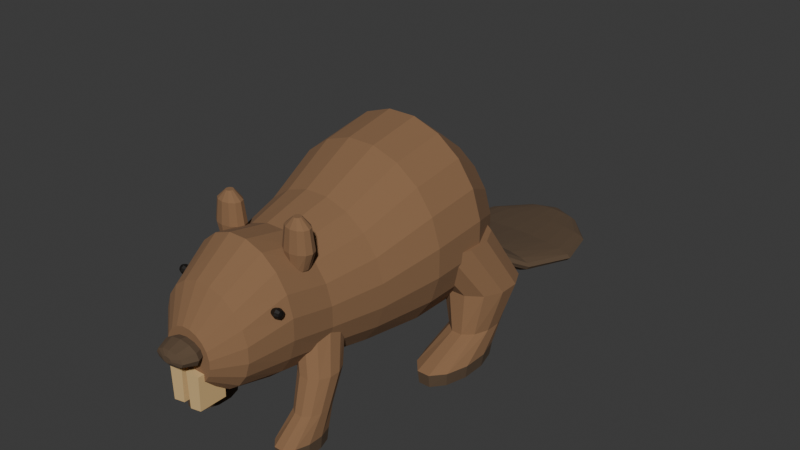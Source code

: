 # Source: source.blend  (saved by Blender 4.3.34; exported with 4.5.12 LTS)
import bpy
from mathutils import Matrix  # noqa: F401  (used for matrix-valued properties, if any)

bpy.ops.wm.read_factory_settings(use_empty=True)
scene = bpy.context.scene
scene.name = 'Scene'

# ---- collections
col_collection = bpy.data.collections.new('Collection'); scene.collection.children.link(col_collection)

# ---- materials (node trees are filled in below, after node groups)
mat_beaverbrownfurmass = bpy.data.materials.new('BeaverBrownFurMass')
mat_beaverbrownfurmass.diffuse_color = (0.25, 0.135, 0.065, 1.0)
mat_beaverdarktailnosefeet = bpy.data.materials.new('BeaverDarkTailNoseFeet')
mat_beaverdarktailnosefeet.diffuse_color = (0.105, 0.066, 0.037, 1.0)
mat_beaverwarmincisors = bpy.data.materials.new('BeaverWarmIncisors')
mat_beaverwarmincisors.diffuse_color = (0.72, 0.49, 0.22, 1.0)
mat_beaversmalleyes = bpy.data.materials.new('BeaverSmallEyes')
mat_beaversmalleyes.diffuse_color = (0.009, 0.007, 0.005, 1.0)

# ---- material node trees
mat_beaverbrownfurmass.use_nodes = True; mat_beaverbrownfurmass.node_tree.nodes.clear()
_N = mat_beaverbrownfurmass.node_tree.nodes; _L = mat_beaverbrownfurmass.node_tree.links
n0 = _N.new('ShaderNodeBsdfPrincipled'); n0.name = 'Principled BSDF'; n0.location = (10, 300)
n0.inputs[0].default_value = (0.25, 0.135, 0.065, 1.0)
n0.inputs[2].default_value = 0.98
n1 = _N.new('ShaderNodeOutputMaterial'); n1.name = 'Material Output'; n1.location = (300, 300)
_L.new(n0.outputs[0], n1.inputs[0])
n1.is_active_output = True
mat_beaverdarktailnosefeet.use_nodes = True; mat_beaverdarktailnosefeet.node_tree.nodes.clear()
_N = mat_beaverdarktailnosefeet.node_tree.nodes; _L = mat_beaverdarktailnosefeet.node_tree.links
n0 = _N.new('ShaderNodeBsdfPrincipled'); n0.name = 'Principled BSDF'; n0.location = (10, 300)
n0.inputs[0].default_value = (0.105, 0.066, 0.037, 1.0)
n0.inputs[2].default_value = 0.96
n1 = _N.new('ShaderNodeOutputMaterial'); n1.name = 'Material Output'; n1.location = (300, 300)
_L.new(n0.outputs[0], n1.inputs[0])
n1.is_active_output = True
mat_beaverwarmincisors.use_nodes = True; mat_beaverwarmincisors.node_tree.nodes.clear()
_N = mat_beaverwarmincisors.node_tree.nodes; _L = mat_beaverwarmincisors.node_tree.links
n0 = _N.new('ShaderNodeBsdfPrincipled'); n0.name = 'Principled BSDF'; n0.location = (10, 300)
n0.inputs[0].default_value = (0.72, 0.49, 0.22, 1.0)
n0.inputs[2].default_value = 0.89
n1 = _N.new('ShaderNodeOutputMaterial'); n1.name = 'Material Output'; n1.location = (300, 300)
_L.new(n0.outputs[0], n1.inputs[0])
n1.is_active_output = True
mat_beaversmalleyes.use_nodes = True; mat_beaversmalleyes.node_tree.nodes.clear()
_N = mat_beaversmalleyes.node_tree.nodes; _L = mat_beaversmalleyes.node_tree.links
n0 = _N.new('ShaderNodeBsdfPrincipled'); n0.name = 'Principled BSDF'; n0.location = (10, 300)
n0.inputs[0].default_value = (0.009, 0.007, 0.005, 1.0)
n1 = _N.new('ShaderNodeOutputMaterial'); n1.name = 'Material Output'; n1.location = (300, 300)
_L.new(n0.outputs[0], n1.inputs[0])
n1.is_active_output = True

# ---- world
world_world = bpy.data.worlds.new('World'); scene.world = world_world
world_world.use_nodes = True; world_world.node_tree.nodes.clear()
_N = world_world.node_tree.nodes; _L = world_world.node_tree.links
n0 = _N.new('ShaderNodeOutputWorld'); n0.name = 'World Output'; n0.location = (300, 300)
n1 = _N.new('ShaderNodeBackground'); n1.name = 'Background'; n1.location = (10, 300)
n1.inputs[0].default_value = (0.05088, 0.05088, 0.05088, 1.0)
_L.new(n1.outputs[0], n0.inputs[0])
n0.is_active_output = True
world_world.color = (0.05088, 0.05088, 0.05088)
world_world.sun_shadow_jitter_overblur = 0.0

# ---- meshes
me_wholebluntcheekheadthickneckandhighhaunch = bpy.data.meshes.new('WholeBluntCheekHeadThickNeckAndHighHaunch')
me_wholebluntcheekheadthickneckandhighhaunch.from_pydata([(0.12, -1.268, 0.509), (0.1083, -1.268, 0.5452), (0.08591, -1.268, 0.5759), (0.05516, -1.268, 0.5983), (0.01901, -1.268, 0.61), (-0.01901, -1.268, 0.61), (-0.05516, -1.268, 0.5983), (-0.08591, -1.268, 0.5759), (-0.1083, -1.268, 0.5452), (-0.12, -1.268, 0.509), (-0.12, -1.268, 0.471), (-0.1083, -1.268, 0.4348), (-0.08591, -1.268, 0.4041), (-0.05516, -1.268, 0.3817), (-0.01901, -1.268, 0.37), (0.01901, -1.268, 0.37), (0.05516, -1.268, 0.3817), (0.08591, -1.268, 0.4041), (0.1083, -1.268, 0.4348), (0.12, -1.268, 0.471), (0.23, -1.168, 0.5664), (0.2075, -1.168, 0.6357), (0.1647, -1.168, 0.6947), (0.1057, -1.168, 0.7375), (0.03643, -1.168, 0.76), (-0.03643, -1.168, 0.76), (-0.1057, -1.168, 0.7375), (-0.1647, -1.168, 0.6947), (-0.2075, -1.168, 0.6357), (-0.23, -1.168, 0.5664), (-0.23, -1.168, 0.4936), (-0.2075, -1.168, 0.4243), (-0.1647, -1.168, 0.3653), (-0.1057, -1.168, 0.3225), (-0.03643, -1.168, 0.3), (0.03643, -1.168, 0.3), (0.1057, -1.168, 0.3225), (0.1647, -1.168, 0.3653), (0.2075, -1.168, 0.4243), (0.23, -1.168, 0.4936), (0.285, -0.9775, 0.6249), (0.2571, -0.9775, 0.7198), (0.204, -0.9775, 0.8005), (0.131, -0.9775, 0.8592), (0.04514, -0.9775, 0.89), (-0.04514, -0.9775, 0.89), (-0.131, -0.9775, 0.8592), (-0.204, -0.9775, 0.8005), (-0.2571, -0.9775, 0.7198), (-0.285, -0.9775, 0.6249), (-0.285, -0.9775, 0.5251), (-0.2571, -0.9775, 0.4302), (-0.204, -0.9775, 0.3495), (-0.131, -0.9775, 0.2908), (-0.04514, -0.9775, 0.26), (0.04514, -0.9775, 0.26), (0.131, -0.9775, 0.2908), (0.204, -0.9775, 0.3495), (0.2571, -0.9775, 0.4302), (0.285, -0.9775, 0.5251), (0.3, -0.7775, 0.5933), (0.2706, -0.7775, 0.6852), (0.2148, -0.7775, 0.7634), (0.1379, -0.7775, 0.8201), (0.04752, -0.7775, 0.85), (-0.04752, -0.7775, 0.85), (-0.1379, -0.7775, 0.8201), (-0.2148, -0.7775, 0.7634), (-0.2706, -0.7775, 0.6852), (-0.3, -0.7775, 0.5933), (-0.3, -0.7775, 0.4967), (-0.2706, -0.7775, 0.4048), (-0.2148, -0.7775, 0.3266), (-0.1379, -0.7775, 0.2699), (-0.04752, -0.7775, 0.24), (0.04752, -0.7775, 0.24), (0.1379, -0.7775, 0.2699), (0.2148, -0.7775, 0.3266), (0.2706, -0.7775, 0.4048), (0.3, -0.7775, 0.4967), (0.36, -0.5375, 0.6112), (0.3248, -0.5375, 0.7182), (0.2577, -0.5375, 0.8092), (0.1655, -0.5375, 0.8753), (0.05702, -0.5375, 0.91), (-0.05702, -0.5375, 0.91), (-0.1655, -0.5375, 0.8753), (-0.2577, -0.5375, 0.8092), (-0.3248, -0.5375, 0.7182), (-0.36, -0.5375, 0.6112), (-0.36, -0.5375, 0.4988), (-0.3248, -0.5375, 0.3918), (-0.2577, -0.5375, 0.3008), (-0.1655, -0.5375, 0.2347), (-0.05702, -0.5375, 0.2), (0.05702, -0.5375, 0.2), (0.1655, -0.5375, 0.2347), (0.2577, -0.5375, 0.3008), (0.3248, -0.5375, 0.3918), (0.36, -0.5375, 0.4988), (0.43, -0.2575, 0.6797), (0.3879, -0.2575, 0.8122), (0.3078, -0.2575, 0.925), (0.1976, -0.2575, 1.007), (0.06811, -0.2575, 1.05), (-0.06811, -0.2575, 1.05), (-0.1976, -0.2575, 1.007), (-0.3078, -0.2575, 0.925), (-0.3879, -0.2575, 0.8122), (-0.43, -0.2575, 0.6797), (-0.43, -0.2575, 0.5403), (-0.3879, -0.2575, 0.4078), (-0.3078, -0.2575, 0.295), (-0.1976, -0.2575, 0.2131), (-0.06811, -0.2575, 0.17), (0.06811, -0.2575, 0.17), (0.1976, -0.2575, 0.2131), (0.3078, -0.2575, 0.295), (0.3879, -0.2575, 0.4078), (0.43, -0.2575, 0.5403), (0.44, 0.0125, 0.7086), (0.3969, 0.0125, 0.8487), (0.315, 0.0125, 0.9679), (0.2022, 0.0125, 1.054), (0.06969, 0.0125, 1.1), (-0.06969, 0.0125, 1.1), (-0.2022, 0.0125, 1.054), (-0.315, 0.0125, 0.9679), (-0.3969, 0.0125, 0.8487), (-0.44, 0.0125, 0.7086), (-0.44, 0.0125, 0.5614), (-0.3969, 0.0125, 0.4213), (-0.315, 0.0125, 0.3021), (-0.2022, 0.0125, 0.2155), (-0.06969, 0.0125, 0.17), (0.06969, 0.0125, 0.17), (0.2022, 0.0125, 0.2155), (0.315, 0.0125, 0.3021), (0.3969, 0.0125, 0.4213), (0.44, 0.0125, 0.5614), (0.34, 0.2325, 0.6286), (0.3067, 0.2325, 0.7401), (0.2434, 0.2325, 0.8349), (0.1563, 0.2325, 0.9038), (0.05385, 0.2325, 0.94), (-0.05385, 0.2325, 0.94), (-0.1563, 0.2325, 0.9038), (-0.2434, 0.2325, 0.8349), (-0.3067, 0.2325, 0.7401), (-0.34, 0.2325, 0.6286), (-0.34, 0.2325, 0.5114), (-0.3067, 0.2325, 0.3999), (-0.2434, 0.2325, 0.3051), (-0.1563, 0.2325, 0.2362), (-0.05385, 0.2325, 0.2), (0.05385, 0.2325, 0.2), (0.1563, 0.2325, 0.2362), (0.2434, 0.2325, 0.3051), (0.3067, 0.2325, 0.3999), (0.34, 0.2325, 0.5114), (0.19, 0.3725, 0.5017), (0.1714, 0.3725, 0.5619), (0.136, 0.3725, 0.6132), (0.08733, 0.3725, 0.6504), (0.03009, 0.3725, 0.67), (-0.03009, 0.3725, 0.67), (-0.08733, 0.3725, 0.6504), (-0.136, 0.3725, 0.6132), (-0.1714, 0.3725, 0.5619), (-0.19, 0.3725, 0.5017), (-0.19, 0.3725, 0.4383), (-0.1714, 0.3725, 0.3781), (-0.136, 0.3725, 0.3268), (-0.08733, 0.3725, 0.2896), (-0.03009, 0.3725, 0.27), (0.03009, 0.3725, 0.27), (0.08733, 0.3725, 0.2896), (0.136, 0.3725, 0.3268), (0.1714, 0.3725, 0.3781), (0.19, 0.3725, 0.4383), (0.06, 0.4225, 0.4511), (0.05413, 0.4225, 0.4722), (0.04296, 0.4225, 0.4901), (0.02758, 0.4225, 0.5031), (0.009503, 0.4225, 0.51), (-0.009503, 0.4225, 0.51), (-0.02758, 0.4225, 0.5031), (-0.04296, 0.4225, 0.4901), (-0.05413, 0.4225, 0.4722), (-0.06, 0.4225, 0.4511), (-0.06, 0.4225, 0.4289), (-0.05413, 0.4225, 0.4078), (-0.04296, 0.4225, 0.3899), (-0.02758, 0.4225, 0.3769), (-0.009503, 0.4225, 0.37), (0.009503, 0.4225, 0.37), (0.02758, 0.4225, 0.3769), (0.04296, 0.4225, 0.3899), (0.05413, 0.4225, 0.4078), (0.06, 0.4225, 0.4289)], [], [(0, 1, 2, 3, 4, 5, 6, 7, 8, 9, 10, 11, 12, 13, 14, 15, 16, 17, 18, 19), (199, 198, 197, 196, 195, 194, 193, 192, 191, 190, 189, 188, 187, 186, 185, 184, 183, 182, 181, 180), (20, 21, 1, 0), (21, 22, 2, 1), (22, 23, 3, 2), (23, 24, 4, 3), (24, 25, 5, 4), (25, 26, 6, 5), (26, 27, 7, 6), (27, 28, 8, 7), (28, 29, 9, 8), (29, 30, 10, 9), (30, 31, 11, 10), (31, 32, 12, 11), (32, 33, 13, 12), (33, 34, 14, 13), (34, 35, 15, 14), (35, 36, 16, 15), (36, 37, 17, 16), (37, 38, 18, 17), (38, 39, 19, 18), (39, 20, 0, 19), (40, 41, 21, 20), (41, 42, 22, 21), (42, 43, 23, 22), (43, 44, 24, 23), (44, 45, 25, 24), (45, 46, 26, 25), (46, 47, 27, 26), (47, 48, 28, 27), (48, 49, 29, 28), (49, 50, 30, 29), (50, 51, 31, 30), (51, 52, 32, 31), (52, 53, 33, 32), (53, 54, 34, 33), (54, 55, 35, 34), (55, 56, 36, 35), (56, 57, 37, 36), (57, 58, 38, 37), (58, 59, 39, 38), (59, 40, 20, 39), (60, 61, 41, 40), (61, 62, 42, 41), (62, 63, 43, 42), (63, 64, 44, 43), (64, 65, 45, 44), (65, 66, 46, 45), (66, 67, 47, 46), (67, 68, 48, 47), (68, 69, 49, 48), (69, 70, 50, 49), (70, 71, 51, 50), (71, 72, 52, 51), (72, 73, 53, 52), (73, 74, 54, 53), (74, 75, 55, 54), (75, 76, 56, 55), (76, 77, 57, 56), (77, 78, 58, 57), (78, 79, 59, 58), (79, 60, 40, 59), (80, 81, 61, 60), (81, 82, 62, 61), (82, 83, 63, 62), (83, 84, 64, 63), (84, 85, 65, 64), (85, 86, 66, 65), (86, 87, 67, 66), (87, 88, 68, 67), (88, 89, 69, 68), (89, 90, 70, 69), (90, 91, 71, 70), (91, 92, 72, 71), (92, 93, 73, 72), (93, 94, 74, 73), (94, 95, 75, 74), (95, 96, 76, 75), (96, 97, 77, 76), (97, 98, 78, 77), (98, 99, 79, 78), (99, 80, 60, 79), (100, 101, 81, 80), (101, 102, 82, 81), (102, 103, 83, 82), (103, 104, 84, 83), (104, 105, 85, 84), (105, 106, 86, 85), (106, 107, 87, 86), (107, 108, 88, 87), (108, 109, 89, 88), (109, 110, 90, 89), (110, 111, 91, 90), (111, 112, 92, 91), (112, 113, 93, 92), (113, 114, 94, 93), (114, 115, 95, 94), (115, 116, 96, 95), (116, 117, 97, 96), (117, 118, 98, 97), (118, 119, 99, 98), (119, 100, 80, 99), (120, 121, 101, 100), (121, 122, 102, 101), (122, 123, 103, 102), (123, 124, 104, 103), (124, 125, 105, 104), (125, 126, 106, 105), (126, 127, 107, 106), (127, 128, 108, 107), (128, 129, 109, 108), (129, 130, 110, 109), (130, 131, 111, 110), (131, 132, 112, 111), (132, 133, 113, 112), (133, 134, 114, 113), (134, 135, 115, 114), (135, 136, 116, 115), (136, 137, 117, 116), (137, 138, 118, 117), (138, 139, 119, 118), (139, 120, 100, 119), (140, 141, 121, 120), (141, 142, 122, 121), (142, 143, 123, 122), (143, 144, 124, 123), (144, 145, 125, 124), (145, 146, 126, 125), (146, 147, 127, 126), (147, 148, 128, 127), (148, 149, 129, 128), (149, 150, 130, 129), (150, 151, 131, 130), (151, 152, 132, 131), (152, 153, 133, 132), (153, 154, 134, 133), (154, 155, 135, 134), (155, 156, 136, 135), (156, 157, 137, 136), (157, 158, 138, 137), (158, 159, 139, 138), (159, 140, 120, 139), (160, 161, 141, 140), (161, 162, 142, 141), (162, 163, 143, 142), (163, 164, 144, 143), (164, 165, 145, 144), (165, 166, 146, 145), (166, 167, 147, 146), (167, 168, 148, 147), (168, 169, 149, 148), (169, 170, 150, 149), (170, 171, 151, 150), (171, 172, 152, 151), (172, 173, 153, 152), (173, 174, 154, 153), (174, 175, 155, 154), (175, 176, 156, 155), (176, 177, 157, 156), (177, 178, 158, 157), (178, 179, 159, 158), (179, 160, 140, 159), (180, 181, 161, 160), (181, 182, 162, 161), (182, 183, 163, 162), (183, 184, 164, 163), (184, 185, 165, 164), (185, 186, 166, 165), (186, 187, 167, 166), (187, 188, 168, 167), (188, 189, 169, 168), (189, 190, 170, 169), (190, 191, 171, 170), (191, 192, 172, 171), (192, 193, 173, 172), (193, 194, 174, 173), (194, 195, 175, 174), (195, 196, 176, 175), (196, 197, 177, 176), (197, 198, 178, 177), (198, 199, 179, 178), (199, 180, 160, 179)])
me_wholebluntcheekheadthickneckandhighhaunch.materials.append(mat_beaverbrownfurmass)
me_wholebluntcheekheadthickneckandhighhaunch.materials.append(mat_beaverdarktailnosefeet)
me_wholebluntcheekheadthickneckandhighhaunch.materials.append(mat_beaverwarmincisors)
me_wholebluntcheekheadthickneckandhighhaunch.materials.append(mat_beaversmalleyes)
me_wholebluntcheekheadthickneckandhighhaunch.update()
me_wholewideovalflattenedbeavertail = bpy.data.meshes.new('WholeWideOvalFlattenedBeaverTail')
me_wholewideovalflattenedbeavertail.from_pydata([(0.09, 0.3125, 0.4), (0.0856, 0.3125, 0.4216), (0.07281, 0.3125, 0.4411), (0.0529, 0.3125, 0.4566), (0.02781, 0.3125, 0.4666), (0.0, 0.3125, 0.47), (-0.02781, 0.3125, 0.4666), (-0.0529, 0.3125, 0.4566), (-0.07281, 0.3125, 0.4411), (-0.0856, 0.3125, 0.4216), (-0.09, 0.3125, 0.4), (-0.0856, 0.3125, 0.3784), (-0.07281, 0.3125, 0.3589), (-0.0529, 0.3125, 0.3434), (-0.02781, 0.3125, 0.3334), (0.0, 0.3125, 0.33), (0.02781, 0.3125, 0.3334), (0.0529, 0.3125, 0.3434), (0.07281, 0.3125, 0.3589), (0.0856, 0.3125, 0.3784), (0.14, 0.4725, 0.24), (0.1331, 0.4725, 0.2601), (0.1133, 0.4725, 0.2782), (0.08229, 0.4725, 0.2926), (0.04326, 0.4725, 0.3018), (0.0, 0.4725, 0.305), (-0.04326, 0.4725, 0.3018), (-0.08229, 0.4725, 0.2926), (-0.1133, 0.4725, 0.2782), (-0.1331, 0.4725, 0.2601), (-0.14, 0.4725, 0.24), (-0.1331, 0.4725, 0.2199), (-0.1133, 0.4725, 0.2018), (-0.08229, 0.4725, 0.1874), (-0.04326, 0.4725, 0.1782), (0.0, 0.4725, 0.175), (0.04326, 0.4725, 0.1782), (0.08229, 0.4725, 0.1874), (0.1133, 0.4725, 0.2018), (0.1331, 0.4725, 0.2199), (0.28, 0.6825, 0.135), (0.2663, 0.6825, 0.1535), (0.2265, 0.6825, 0.1703), (0.1646, 0.6825, 0.1835), (0.08652, 0.6825, 0.1921), (0.0, 0.6825, 0.195), (-0.08652, 0.6825, 0.1921), (-0.1646, 0.6825, 0.1835), (-0.2265, 0.6825, 0.1703), (-0.2663, 0.6825, 0.1535), (-0.28, 0.6825, 0.135), (-0.2663, 0.6825, 0.1165), (-0.2265, 0.6825, 0.09973), (-0.1646, 0.6825, 0.08646), (-0.08652, 0.6825, 0.07794), (0.0, 0.6825, 0.075), (0.08652, 0.6825, 0.07794), (0.1646, 0.6825, 0.08646), (0.2265, 0.6825, 0.09973), (0.2663, 0.6825, 0.1165), (0.36, 0.9425, 0.105), (0.3424, 0.9425, 0.122), (0.2912, 0.9425, 0.1373), (0.2116, 0.9425, 0.1495), (0.1112, 0.9425, 0.1573), (0.0, 0.9425, 0.16), (-0.1112, 0.9425, 0.1573), (-0.2116, 0.9425, 0.1495), (-0.2912, 0.9425, 0.1373), (-0.3424, 0.9425, 0.122), (-0.36, 0.9425, 0.105), (-0.3424, 0.9425, 0.088), (-0.2912, 0.9425, 0.07267), (-0.2116, 0.9425, 0.0605), (-0.1112, 0.9425, 0.05269), (0.0, 0.9425, 0.05), (0.1112, 0.9425, 0.05269), (0.2116, 0.9425, 0.0605), (0.2912, 0.9425, 0.07267), (0.3424, 0.9425, 0.088), (0.3, 1.173, 0.1), (0.2853, 1.173, 0.1139), (0.2427, 1.173, 0.1265), (0.1763, 1.173, 0.1364), (0.09271, 1.173, 0.1428), (0.0, 1.173, 0.145), (-0.09271, 1.173, 0.1428), (-0.1763, 1.173, 0.1364), (-0.2427, 1.173, 0.1265), (-0.2853, 1.173, 0.1139), (-0.3, 1.173, 0.1), (-0.2853, 1.173, 0.08609), (-0.2427, 1.173, 0.07355), (-0.1763, 1.173, 0.06359), (-0.09271, 1.173, 0.0572), (0.0, 1.173, 0.055), (0.09271, 1.173, 0.0572), (0.1763, 1.173, 0.06359), (0.2427, 1.173, 0.07355), (0.2853, 1.173, 0.08609), (0.16, 1.322, 0.1), (0.1522, 1.322, 0.1108), (0.1294, 1.322, 0.1206), (0.09405, 1.322, 0.1283), (0.04944, 1.322, 0.1333), (0.0, 1.322, 0.135), (-0.04944, 1.322, 0.1333), (-0.09405, 1.322, 0.1283), (-0.1294, 1.322, 0.1206), (-0.1522, 1.322, 0.1108), (-0.16, 1.322, 0.1), (-0.1522, 1.322, 0.08918), (-0.1294, 1.322, 0.07943), (-0.09405, 1.322, 0.07168), (-0.04944, 1.322, 0.06671), (0.0, 1.322, 0.065), (0.04944, 1.322, 0.06671), (0.09405, 1.322, 0.07168), (0.1294, 1.322, 0.07943), (0.1522, 1.322, 0.08918), (0.04, 1.372, 0.1), (0.03804, 1.372, 0.1062), (0.03236, 1.372, 0.1118), (0.02351, 1.372, 0.1162), (0.01236, 1.372, 0.119), (0.0, 1.372, 0.12), (-0.01236, 1.372, 0.119), (-0.02351, 1.372, 0.1162), (-0.03236, 1.372, 0.1118), (-0.03804, 1.372, 0.1062), (-0.04, 1.372, 0.1), (-0.03804, 1.372, 0.09382), (-0.03236, 1.372, 0.08824), (-0.02351, 1.372, 0.08382), (-0.01236, 1.372, 0.08098), (0.0, 1.372, 0.08), (0.01236, 1.372, 0.08098), (0.02351, 1.372, 0.08382), (0.03236, 1.372, 0.08824), (0.03804, 1.372, 0.09382)], [], [(0, 1, 2, 3, 4, 5, 6, 7, 8, 9, 10, 11, 12, 13, 14, 15, 16, 17, 18, 19), (139, 138, 137, 136, 135, 134, 133, 132, 131, 130, 129, 128, 127, 126, 125, 124, 123, 122, 121, 120), (20, 21, 1, 0), (21, 22, 2, 1), (22, 23, 3, 2), (23, 24, 4, 3), (24, 25, 5, 4), (25, 26, 6, 5), (26, 27, 7, 6), (27, 28, 8, 7), (28, 29, 9, 8), (29, 30, 10, 9), (30, 31, 11, 10), (31, 32, 12, 11), (32, 33, 13, 12), (33, 34, 14, 13), (34, 35, 15, 14), (35, 36, 16, 15), (36, 37, 17, 16), (37, 38, 18, 17), (38, 39, 19, 18), (39, 20, 0, 19), (40, 41, 21, 20), (41, 42, 22, 21), (42, 43, 23, 22), (43, 44, 24, 23), (44, 45, 25, 24), (45, 46, 26, 25), (46, 47, 27, 26), (47, 48, 28, 27), (48, 49, 29, 28), (49, 50, 30, 29), (50, 51, 31, 30), (51, 52, 32, 31), (52, 53, 33, 32), (53, 54, 34, 33), (54, 55, 35, 34), (55, 56, 36, 35), (56, 57, 37, 36), (57, 58, 38, 37), (58, 59, 39, 38), (59, 40, 20, 39), (60, 61, 41, 40), (61, 62, 42, 41), (62, 63, 43, 42), (63, 64, 44, 43), (64, 65, 45, 44), (65, 66, 46, 45), (66, 67, 47, 46), (67, 68, 48, 47), (68, 69, 49, 48), (69, 70, 50, 49), (70, 71, 51, 50), (71, 72, 52, 51), (72, 73, 53, 52), (73, 74, 54, 53), (74, 75, 55, 54), (75, 76, 56, 55), (76, 77, 57, 56), (77, 78, 58, 57), (78, 79, 59, 58), (79, 60, 40, 59), (80, 81, 61, 60), (81, 82, 62, 61), (82, 83, 63, 62), (83, 84, 64, 63), (84, 85, 65, 64), (85, 86, 66, 65), (86, 87, 67, 66), (87, 88, 68, 67), (88, 89, 69, 68), (89, 90, 70, 69), (90, 91, 71, 70), (91, 92, 72, 71), (92, 93, 73, 72), (93, 94, 74, 73), (94, 95, 75, 74), (95, 96, 76, 75), (96, 97, 77, 76), (97, 98, 78, 77), (98, 99, 79, 78), (99, 80, 60, 79), (100, 101, 81, 80), (101, 102, 82, 81), (102, 103, 83, 82), (103, 104, 84, 83), (104, 105, 85, 84), (105, 106, 86, 85), (106, 107, 87, 86), (107, 108, 88, 87), (108, 109, 89, 88), (109, 110, 90, 89), (110, 111, 91, 90), (111, 112, 92, 91), (112, 113, 93, 92), (113, 114, 94, 93), (114, 115, 95, 94), (115, 116, 96, 95), (116, 117, 97, 96), (117, 118, 98, 97), (118, 119, 99, 98), (119, 100, 80, 99), (120, 121, 101, 100), (121, 122, 102, 101), (122, 123, 103, 102), (123, 124, 104, 103), (124, 125, 105, 104), (125, 126, 106, 105), (126, 127, 107, 106), (127, 128, 108, 107), (128, 129, 109, 108), (129, 130, 110, 109), (130, 131, 111, 110), (131, 132, 112, 111), (132, 133, 113, 112), (133, 134, 114, 113), (134, 135, 115, 114), (135, 136, 116, 115), (136, 137, 117, 116), (137, 138, 118, 117), (138, 139, 119, 118), (139, 120, 100, 119)])
me_wholewideovalflattenedbeavertail.polygons.foreach_set('material_index', [1, 1, 1, 1, 1, 1, 1, 1, 1, 1, 1, 1, 1, 1, 1, 1, 1, 1, 1, 1, 1, 1, 1, 1, 1, 1, 1, 1, 1, 1, 1, 1, 1, 1, 1, 1, 1, 1, 1, 1, 1, 1, 1, 1, 1, 1, 1, 1, 1, 1, 1, 1, 1, 1, 1, 1, 1, 1, 1, 1, 1, 1, 1, 1, 1, 1, 1, 1, 1, 1, 1, 1, 1, 1, 1, 1, 1, 1, 1, 1, 1, 1, 1, 1, 1, 1, 1, 1, 1, 1, 1, 1, 1, 1, 1, 1, 1, 1, 1, 1, 1, 1, 1, 1, 1, 1, 1, 1, 1, 1, 1, 1, 1, 1, 1, 1, 1, 1, 1, 1, 1, 1])
me_wholewideovalflattenedbeavertail.materials.append(mat_beaverbrownfurmass)
me_wholewideovalflattenedbeavertail.materials.append(mat_beaverdarktailnosefeet)
me_wholewideovalflattenedbeavertail.materials.append(mat_beaverwarmincisors)
me_wholewideovalflattenedbeavertail.materials.append(mat_beaversmalleyes)
me_wholewideovalflattenedbeavertail.update()
me_wholeforebentlegandfinitefoot0 = bpy.data.meshes.new('WholeForeBentLegAndFiniteFoot0')
me_wholeforebentlegandfinitefoot0.from_pydata([(-0.1976, -0.9139, 0.0), (-0.217, -0.8556, 0.0), (-0.2506, -0.8219, 0.0), (-0.2894, -0.8219, 0.0), (-0.323, -0.8556, 0.0), (-0.3424, -0.9139, 0.0), (-0.3424, -0.9811, 0.0), (-0.323, -1.039, 0.0), (-0.2894, -1.073, 0.0), (-0.2506, -1.073, 0.0), (-0.217, -1.039, 0.0), (-0.1976, -0.9811, 0.0), (-0.1927, -0.9113, 0.06), (-0.2134, -0.8485, 0.06), (-0.2493, -0.8123, 0.06), (-0.2907, -0.8123, 0.06), (-0.3266, -0.8485, 0.06), (-0.3473, -0.9113, 0.06), (-0.3473, -0.9837, 0.06), (-0.3266, -1.046, 0.06), (-0.2907, -1.083, 0.06), (-0.2493, -1.083, 0.06), (-0.2134, -1.046, 0.06), (-0.1927, -0.9837, 0.06), (-0.2124, -0.8642, 0.17), (-0.2305, -0.8239, 0.17), (-0.2619, -0.8006, 0.17), (-0.2981, -0.8006, 0.17), (-0.3295, -0.8239, 0.17), (-0.3476, -0.8642, 0.17), (-0.3476, -0.9108, 0.17), (-0.3295, -0.9511, 0.17), (-0.2981, -0.9744, 0.17), (-0.2619, -0.9744, 0.17), (-0.2305, -0.9511, 0.17), (-0.2124, -0.9108, 0.17), (-0.1779, -0.7916, 0.31), (-0.1999, -0.7468, 0.31), (-0.238, -0.7209, 0.31), (-0.282, -0.7209, 0.31), (-0.3201, -0.7468, 0.31), (-0.3421, -0.7916, 0.31), (-0.3421, -0.8434, 0.31), (-0.3201, -0.8882, 0.31), (-0.282, -0.9141, 0.31), (-0.238, -0.9141, 0.31), (-0.1999, -0.8882, 0.31), (-0.1779, -0.8434, 0.31), (-0.1131, -0.7164, 0.48), (-0.1364, -0.6626, 0.48), (-0.1767, -0.6316, 0.48), (-0.2233, -0.6316, 0.48), (-0.2636, -0.6626, 0.48), (-0.2869, -0.7164, 0.48), (-0.2869, -0.7786, 0.48), (-0.2636, -0.8324, 0.48), (-0.2233, -0.8634, 0.48), (-0.1767, -0.8634, 0.48), (-0.1364, -0.8324, 0.48), (-0.1131, -0.7786, 0.48)], [], [(11, 10, 9, 8, 7, 6, 5, 4, 3, 2, 1, 0), (48, 49, 50, 51, 52, 53, 54, 55, 56, 57, 58, 59), (0, 1, 13, 12), (1, 2, 14, 13), (2, 3, 15, 14), (3, 4, 16, 15), (4, 5, 17, 16), (5, 6, 18, 17), (6, 7, 19, 18), (7, 8, 20, 19), (8, 9, 21, 20), (9, 10, 22, 21), (10, 11, 23, 22), (11, 0, 12, 23), (12, 13, 25, 24), (13, 14, 26, 25), (14, 15, 27, 26), (15, 16, 28, 27), (16, 17, 29, 28), (17, 18, 30, 29), (18, 19, 31, 30), (19, 20, 32, 31), (20, 21, 33, 32), (21, 22, 34, 33), (22, 23, 35, 34), (23, 12, 24, 35), (24, 25, 37, 36), (25, 26, 38, 37), (26, 27, 39, 38), (27, 28, 40, 39), (28, 29, 41, 40), (29, 30, 42, 41), (30, 31, 43, 42), (31, 32, 44, 43), (32, 33, 45, 44), (33, 34, 46, 45), (34, 35, 47, 46), (35, 24, 36, 47), (36, 37, 49, 48), (37, 38, 50, 49), (38, 39, 51, 50), (39, 40, 52, 51), (40, 41, 53, 52), (41, 42, 54, 53), (42, 43, 55, 54), (43, 44, 56, 55), (44, 45, 57, 56), (45, 46, 58, 57), (46, 47, 59, 58), (47, 36, 48, 59)])
me_wholeforebentlegandfinitefoot0.polygons.foreach_set('material_index', [1, 0, 1, 1, 1, 1, 1, 1, 1, 1, 1, 1, 1, 1, 0, 0, 0, 0, 0, 0, 0, 0, 0, 0, 0, 0, 0, 0, 0, 0, 0, 0, 0, 0, 0, 0, 0, 0, 0, 0, 0, 0, 0, 0, 0, 0, 0, 0, 0, 0])
me_wholeforebentlegandfinitefoot0.materials.append(mat_beaverbrownfurmass)
me_wholeforebentlegandfinitefoot0.materials.append(mat_beaverdarktailnosefeet)
me_wholeforebentlegandfinitefoot0.materials.append(mat_beaverwarmincisors)
me_wholeforebentlegandfinitefoot0.materials.append(mat_beaversmalleyes)
me_wholeforebentlegandfinitefoot0.update()
me_wholehindbentlegandfinitefoot0 = bpy.data.meshes.new('WholeHindBentLegAndFiniteFoot0')
me_wholehindbentlegandfinitefoot0.from_pydata([(-0.2837, -0.01797, 0.0), (-0.3122, 0.08513, 0.0), (-0.3615, 0.1447, 0.0), (-0.4185, 0.1447, 0.0), (-0.4678, 0.08513, 0.0), (-0.4963, -0.01797, 0.0), (-0.4963, -0.137, 0.0), (-0.4678, -0.2401, 0.0), (-0.4185, -0.2997, 0.0), (-0.3615, -0.2997, 0.0), (-0.3122, -0.2401, 0.0), (-0.2837, -0.137, 0.0), (-0.2741, -0.01538, 0.065), (-0.3051, 0.09221, 0.065), (-0.3589, 0.1543, 0.065), (-0.4211, 0.1543, 0.065), (-0.4749, 0.09221, 0.065), (-0.5059, -0.01538, 0.065), (-0.5059, -0.1396, 0.065), (-0.4749, -0.2472, 0.065), (-0.4211, -0.3093, 0.065), (-0.3589, -0.3093, 0.065), (-0.3051, -0.2472, 0.065), (-0.2741, -0.1396, 0.065), (-0.3034, 0.1013, 0.17), (-0.3293, 0.1686, 0.17), (-0.3741, 0.2074, 0.17), (-0.4259, 0.2074, 0.17), (-0.4707, 0.1686, 0.17), (-0.4966, 0.1013, 0.17), (-0.4966, 0.02368, 0.17), (-0.4707, -0.04357, 0.17), (-0.4259, -0.08239, 0.17), (-0.3741, -0.08239, 0.17), (-0.3293, -0.04357, 0.17), (-0.3034, 0.02368, 0.17), (-0.2255, 0.1717, 0.36), (-0.2669, 0.2569, 0.36), (-0.3386, 0.306, 0.36), (-0.4214, 0.306, 0.36), (-0.4931, 0.2569, 0.36), (-0.5345, 0.1717, 0.36), (-0.5345, 0.07332, 0.36), (-0.4931, -0.01185, 0.36), (-0.4214, -0.06103, 0.36), (-0.3386, -0.06103, 0.36), (-0.2669, -0.01185, 0.36), (-0.2255, 0.07332, 0.36), (-0.1061, 0.04944, 0.6), (-0.1527, 0.1481, 0.6), (-0.2334, 0.205, 0.6), (-0.3266, 0.205, 0.6), (-0.4073, 0.1481, 0.6), (-0.4539, 0.04944, 0.6), (-0.4539, -0.06444, 0.6), (-0.4073, -0.1631, 0.6), (-0.3266, -0.22, 0.6), (-0.2334, -0.22, 0.6), (-0.1527, -0.1631, 0.6), (-0.1061, -0.06444, 0.6)], [], [(11, 10, 9, 8, 7, 6, 5, 4, 3, 2, 1, 0), (48, 49, 50, 51, 52, 53, 54, 55, 56, 57, 58, 59), (0, 1, 13, 12), (1, 2, 14, 13), (2, 3, 15, 14), (3, 4, 16, 15), (4, 5, 17, 16), (5, 6, 18, 17), (6, 7, 19, 18), (7, 8, 20, 19), (8, 9, 21, 20), (9, 10, 22, 21), (10, 11, 23, 22), (11, 0, 12, 23), (12, 13, 25, 24), (13, 14, 26, 25), (14, 15, 27, 26), (15, 16, 28, 27), (16, 17, 29, 28), (17, 18, 30, 29), (18, 19, 31, 30), (19, 20, 32, 31), (20, 21, 33, 32), (21, 22, 34, 33), (22, 23, 35, 34), (23, 12, 24, 35), (24, 25, 37, 36), (25, 26, 38, 37), (26, 27, 39, 38), (27, 28, 40, 39), (28, 29, 41, 40), (29, 30, 42, 41), (30, 31, 43, 42), (31, 32, 44, 43), (32, 33, 45, 44), (33, 34, 46, 45), (34, 35, 47, 46), (35, 24, 36, 47), (36, 37, 49, 48), (37, 38, 50, 49), (38, 39, 51, 50), (39, 40, 52, 51), (40, 41, 53, 52), (41, 42, 54, 53), (42, 43, 55, 54), (43, 44, 56, 55), (44, 45, 57, 56), (45, 46, 58, 57), (46, 47, 59, 58), (47, 36, 48, 59)])
me_wholehindbentlegandfinitefoot0.polygons.foreach_set('material_index', [1, 0, 1, 1, 1, 1, 1, 1, 1, 1, 1, 1, 1, 1, 0, 0, 0, 0, 0, 0, 0, 0, 0, 0, 0, 0, 0, 0, 0, 0, 0, 0, 0, 0, 0, 0, 0, 0, 0, 0, 0, 0, 0, 0, 0, 0, 0, 0, 0, 0])
me_wholehindbentlegandfinitefoot0.materials.append(mat_beaverbrownfurmass)
me_wholehindbentlegandfinitefoot0.materials.append(mat_beaverdarktailnosefeet)
me_wholehindbentlegandfinitefoot0.materials.append(mat_beaverwarmincisors)
me_wholehindbentlegandfinitefoot0.materials.append(mat_beaversmalleyes)
me_wholehindbentlegandfinitefoot0.update()
me_wholesmallbeaversideeye0 = bpy.data.meshes.new('WholeSmallBeaverSideEye0')
me_wholesmallbeaversideeye0.from_pydata([(-0.22, -1.028, 0.67), (-0.22, -1.03, 0.6753), (-0.22, -1.035, 0.6786), (-0.22, -1.04, 0.6786), (-0.22, -1.045, 0.6753), (-0.22, -1.046, 0.67), (-0.22, -1.045, 0.6647), (-0.22, -1.04, 0.6614), (-0.22, -1.035, 0.6614), (-0.22, -1.03, 0.6647), (-0.265, -1.015, 0.67), (-0.265, -1.019, 0.6835), (-0.265, -1.03, 0.6919), (-0.265, -1.045, 0.6919), (-0.265, -1.056, 0.6835), (-0.265, -1.061, 0.67), (-0.265, -1.056, 0.6565), (-0.265, -1.045, 0.6481), (-0.265, -1.03, 0.6481), (-0.265, -1.019, 0.6565), (-0.283, -1.02, 0.67), (-0.283, -1.024, 0.68), (-0.283, -1.032, 0.6862), (-0.283, -1.043, 0.6862), (-0.283, -1.051, 0.68), (-0.283, -1.054, 0.67), (-0.283, -1.051, 0.66), (-0.283, -1.043, 0.6538), (-0.283, -1.032, 0.6538), (-0.283, -1.024, 0.66), (-0.288, -1.035, 0.67), (-0.288, -1.035, 0.6718), (-0.288, -1.037, 0.6729), (-0.288, -1.038, 0.6729), (-0.288, -1.04, 0.6718), (-0.288, -1.041, 0.67), (-0.288, -1.04, 0.6682), (-0.288, -1.038, 0.6671), (-0.288, -1.037, 0.6671), (-0.288, -1.035, 0.6682)], [], [(0, 1, 2, 3, 4, 5, 6, 7, 8, 9), (39, 38, 37, 36, 35, 34, 33, 32, 31, 30), (10, 11, 1, 0), (11, 12, 2, 1), (12, 13, 3, 2), (13, 14, 4, 3), (14, 15, 5, 4), (15, 16, 6, 5), (16, 17, 7, 6), (17, 18, 8, 7), (18, 19, 9, 8), (19, 10, 0, 9), (20, 21, 11, 10), (21, 22, 12, 11), (22, 23, 13, 12), (23, 24, 14, 13), (24, 25, 15, 14), (25, 26, 16, 15), (26, 27, 17, 16), (27, 28, 18, 17), (28, 29, 19, 18), (29, 20, 10, 19), (30, 31, 21, 20), (31, 32, 22, 21), (32, 33, 23, 22), (33, 34, 24, 23), (34, 35, 25, 24), (35, 36, 26, 25), (36, 37, 27, 26), (37, 38, 28, 27), (38, 39, 29, 28), (39, 30, 20, 29)])
me_wholesmallbeaversideeye0.polygons.foreach_set('material_index', [3, 3, 3, 3, 3, 3, 3, 3, 3, 3, 3, 3, 3, 3, 3, 3, 3, 3, 3, 3, 3, 3, 3, 3, 3, 3, 3, 3, 3, 3, 3, 3])
me_wholesmallbeaversideeye0.materials.append(mat_beaverbrownfurmass)
me_wholesmallbeaversideeye0.materials.append(mat_beaverdarktailnosefeet)
me_wholesmallbeaversideeye0.materials.append(mat_beaverwarmincisors)
me_wholesmallbeaversideeye0.materials.append(mat_beaversmalleyes)
me_wholesmallbeaversideeye0.update()
me_wholesmallroundedbeaverear0 = bpy.data.meshes.new('WholeSmallRoundedBeaverEar0')
me_wholesmallroundedbeaverear0.from_pydata([(-0.145, -0.8375, 0.76), (-0.151, -0.815, 0.76), (-0.1675, -0.7985, 0.76), (-0.19, -0.7925, 0.76), (-0.2125, -0.7985, 0.76), (-0.229, -0.815, 0.76), (-0.235, -0.8375, 0.76), (-0.229, -0.86, 0.76), (-0.2125, -0.8765, 0.76), (-0.19, -0.8825, 0.76), (-0.1675, -0.8765, 0.76), (-0.151, -0.86, 0.76), (-0.115, -0.8375, 0.84), (-0.125, -0.81, 0.84), (-0.1525, -0.7899, 0.84), (-0.19, -0.7825, 0.84), (-0.2275, -0.7899, 0.84), (-0.255, -0.81, 0.84), (-0.265, -0.8375, 0.84), (-0.255, -0.865, 0.84), (-0.2275, -0.8851, 0.84), (-0.19, -0.8925, 0.84), (-0.1525, -0.8851, 0.84), (-0.125, -0.865, 0.84), (-0.128, -0.8375, 0.94), (-0.1363, -0.815, 0.94), (-0.159, -0.7985, 0.94), (-0.19, -0.7925, 0.94), (-0.221, -0.7985, 0.94), (-0.2437, -0.815, 0.94), (-0.252, -0.8375, 0.94), (-0.2437, -0.86, 0.94), (-0.221, -0.8765, 0.94), (-0.19, -0.8825, 0.94), (-0.159, -0.8765, 0.94), (-0.1363, -0.86, 0.94), (-0.172, -0.8375, 0.98), (-0.1744, -0.8285, 0.98), (-0.181, -0.8219, 0.98), (-0.19, -0.8195, 0.98), (-0.199, -0.8219, 0.98), (-0.2056, -0.8285, 0.98), (-0.208, -0.8375, 0.98), (-0.2056, -0.8465, 0.98), (-0.199, -0.8531, 0.98), (-0.19, -0.8555, 0.98), (-0.181, -0.8531, 0.98), (-0.1744, -0.8465, 0.98)], [], [(11, 10, 9, 8, 7, 6, 5, 4, 3, 2, 1, 0), (36, 37, 38, 39, 40, 41, 42, 43, 44, 45, 46, 47), (0, 1, 13, 12), (1, 2, 14, 13), (2, 3, 15, 14), (3, 4, 16, 15), (4, 5, 17, 16), (5, 6, 18, 17), (6, 7, 19, 18), (7, 8, 20, 19), (8, 9, 21, 20), (9, 10, 22, 21), (10, 11, 23, 22), (11, 0, 12, 23), (12, 13, 25, 24), (13, 14, 26, 25), (14, 15, 27, 26), (15, 16, 28, 27), (16, 17, 29, 28), (17, 18, 30, 29), (18, 19, 31, 30), (19, 20, 32, 31), (20, 21, 33, 32), (21, 22, 34, 33), (22, 23, 35, 34), (23, 12, 24, 35), (24, 25, 37, 36), (25, 26, 38, 37), (26, 27, 39, 38), (27, 28, 40, 39), (28, 29, 41, 40), (29, 30, 42, 41), (30, 31, 43, 42), (31, 32, 44, 43), (32, 33, 45, 44), (33, 34, 46, 45), (34, 35, 47, 46), (35, 24, 36, 47)])
me_wholesmallroundedbeaverear0.materials.append(mat_beaverbrownfurmass)
me_wholesmallroundedbeaverear0.materials.append(mat_beaverdarktailnosefeet)
me_wholesmallroundedbeaverear0.materials.append(mat_beaverwarmincisors)
me_wholesmallroundedbeaverear0.materials.append(mat_beaversmalleyes)
me_wholesmallroundedbeaverear0.update()
me_wholethickfrontincisor0 = bpy.data.meshes.new('WholeThickFrontIncisor0')
me_wholethickfrontincisor0.from_pydata([(-0.077, -1.298, 0.263), (-0.017, -1.298, 0.275), (-0.013, -1.298, 0.435), (-0.083, -1.298, 0.435), (-0.077, -1.168, 0.263), (-0.017, -1.168, 0.275), (-0.013, -1.168, 0.435), (-0.083, -1.168, 0.435)], [], [(3, 0, 1), (5, 4, 7), (1, 2, 3), (7, 6, 5), (0, 4, 5, 1), (1, 5, 6, 2), (2, 6, 7, 3), (3, 7, 4, 0)])
me_wholethickfrontincisor0.polygons.foreach_set('material_index', [2, 2, 2, 2, 2, 2, 2, 2])
me_wholethickfrontincisor0.materials.append(mat_beaverbrownfurmass)
me_wholethickfrontincisor0.materials.append(mat_beaverdarktailnosefeet)
me_wholethickfrontincisor0.materials.append(mat_beaverwarmincisors)
me_wholethickfrontincisor0.materials.append(mat_beaversmalleyes)
me_wholethickfrontincisor0.update()
me_wholeforebentlegandfinitefoot1 = bpy.data.meshes.new('WholeForeBentLegAndFiniteFoot1')
me_wholeforebentlegandfinitefoot1.from_pydata([(0.3424, -0.9139, 0.0), (0.323, -0.8556, 0.0), (0.2894, -0.8219, 0.0), (0.2506, -0.8219, 0.0), (0.217, -0.8556, 0.0), (0.1976, -0.9139, 0.0), (0.1976, -0.9811, 0.0), (0.217, -1.039, 0.0), (0.2506, -1.073, 0.0), (0.2894, -1.073, 0.0), (0.323, -1.039, 0.0), (0.3424, -0.9811, 0.0), (0.3473, -0.9113, 0.06), (0.3266, -0.8485, 0.06), (0.2907, -0.8123, 0.06), (0.2493, -0.8123, 0.06), (0.2134, -0.8485, 0.06), (0.1927, -0.9113, 0.06), (0.1927, -0.9837, 0.06), (0.2134, -1.046, 0.06), (0.2493, -1.083, 0.06), (0.2907, -1.083, 0.06), (0.3266, -1.046, 0.06), (0.3473, -0.9837, 0.06), (0.3476, -0.8642, 0.17), (0.3295, -0.8239, 0.17), (0.2981, -0.8006, 0.17), (0.2619, -0.8006, 0.17), (0.2305, -0.8239, 0.17), (0.2124, -0.8642, 0.17), (0.2124, -0.9108, 0.17), (0.2305, -0.9511, 0.17), (0.2619, -0.9744, 0.17), (0.2981, -0.9744, 0.17), (0.3295, -0.9511, 0.17), (0.3476, -0.9108, 0.17), (0.3421, -0.7916, 0.31), (0.3201, -0.7468, 0.31), (0.282, -0.7209, 0.31), (0.238, -0.7209, 0.31), (0.1999, -0.7468, 0.31), (0.1779, -0.7916, 0.31), (0.1779, -0.8434, 0.31), (0.1999, -0.8882, 0.31), (0.238, -0.9141, 0.31), (0.282, -0.9141, 0.31), (0.3201, -0.8882, 0.31), (0.3421, -0.8434, 0.31), (0.2869, -0.7164, 0.48), (0.2636, -0.6626, 0.48), (0.2233, -0.6316, 0.48), (0.1767, -0.6316, 0.48), (0.1364, -0.6626, 0.48), (0.1131, -0.7164, 0.48), (0.1131, -0.7786, 0.48), (0.1364, -0.8324, 0.48), (0.1767, -0.8634, 0.48), (0.2233, -0.8634, 0.48), (0.2636, -0.8324, 0.48), (0.2869, -0.7786, 0.48)], [], [(11, 10, 9, 8, 7, 6, 5, 4, 3, 2, 1, 0), (48, 49, 50, 51, 52, 53, 54, 55, 56, 57, 58, 59), (0, 1, 13, 12), (1, 2, 14, 13), (2, 3, 15, 14), (3, 4, 16, 15), (4, 5, 17, 16), (5, 6, 18, 17), (6, 7, 19, 18), (7, 8, 20, 19), (8, 9, 21, 20), (9, 10, 22, 21), (10, 11, 23, 22), (11, 0, 12, 23), (12, 13, 25, 24), (13, 14, 26, 25), (14, 15, 27, 26), (15, 16, 28, 27), (16, 17, 29, 28), (17, 18, 30, 29), (18, 19, 31, 30), (19, 20, 32, 31), (20, 21, 33, 32), (21, 22, 34, 33), (22, 23, 35, 34), (23, 12, 24, 35), (24, 25, 37, 36), (25, 26, 38, 37), (26, 27, 39, 38), (27, 28, 40, 39), (28, 29, 41, 40), (29, 30, 42, 41), (30, 31, 43, 42), (31, 32, 44, 43), (32, 33, 45, 44), (33, 34, 46, 45), (34, 35, 47, 46), (35, 24, 36, 47), (36, 37, 49, 48), (37, 38, 50, 49), (38, 39, 51, 50), (39, 40, 52, 51), (40, 41, 53, 52), (41, 42, 54, 53), (42, 43, 55, 54), (43, 44, 56, 55), (44, 45, 57, 56), (45, 46, 58, 57), (46, 47, 59, 58), (47, 36, 48, 59)])
me_wholeforebentlegandfinitefoot1.polygons.foreach_set('material_index', [1, 0, 1, 1, 1, 1, 1, 1, 1, 1, 1, 1, 1, 1, 0, 0, 0, 0, 0, 0, 0, 0, 0, 0, 0, 0, 0, 0, 0, 0, 0, 0, 0, 0, 0, 0, 0, 0, 0, 0, 0, 0, 0, 0, 0, 0, 0, 0, 0, 0])
me_wholeforebentlegandfinitefoot1.materials.append(mat_beaverbrownfurmass)
me_wholeforebentlegandfinitefoot1.materials.append(mat_beaverdarktailnosefeet)
me_wholeforebentlegandfinitefoot1.materials.append(mat_beaverwarmincisors)
me_wholeforebentlegandfinitefoot1.materials.append(mat_beaversmalleyes)
me_wholeforebentlegandfinitefoot1.update()
me_wholehindbentlegandfinitefoot1 = bpy.data.meshes.new('WholeHindBentLegAndFiniteFoot1')
me_wholehindbentlegandfinitefoot1.from_pydata([(0.4963, -0.01797, 0.0), (0.4678, 0.08513, 0.0), (0.4185, 0.1447, 0.0), (0.3615, 0.1447, 0.0), (0.3122, 0.08513, 0.0), (0.2837, -0.01797, 0.0), (0.2837, -0.137, 0.0), (0.3122, -0.2401, 0.0), (0.3615, -0.2997, 0.0), (0.4185, -0.2997, 0.0), (0.4678, -0.2401, 0.0), (0.4963, -0.137, 0.0), (0.5059, -0.01538, 0.065), (0.4749, 0.09221, 0.065), (0.4211, 0.1543, 0.065), (0.3589, 0.1543, 0.065), (0.3051, 0.09221, 0.065), (0.2741, -0.01538, 0.065), (0.2741, -0.1396, 0.065), (0.3051, -0.2472, 0.065), (0.3589, -0.3093, 0.065), (0.4211, -0.3093, 0.065), (0.4749, -0.2472, 0.065), (0.5059, -0.1396, 0.065), (0.4966, 0.1013, 0.17), (0.4707, 0.1686, 0.17), (0.4259, 0.2074, 0.17), (0.3741, 0.2074, 0.17), (0.3293, 0.1686, 0.17), (0.3034, 0.1013, 0.17), (0.3034, 0.02368, 0.17), (0.3293, -0.04357, 0.17), (0.3741, -0.08239, 0.17), (0.4259, -0.08239, 0.17), (0.4707, -0.04357, 0.17), (0.4966, 0.02368, 0.17), (0.5345, 0.1717, 0.36), (0.4931, 0.2569, 0.36), (0.4214, 0.306, 0.36), (0.3386, 0.306, 0.36), (0.2669, 0.2569, 0.36), (0.2255, 0.1717, 0.36), (0.2255, 0.07332, 0.36), (0.2669, -0.01185, 0.36), (0.3386, -0.06103, 0.36), (0.4214, -0.06103, 0.36), (0.4931, -0.01185, 0.36), (0.5345, 0.07332, 0.36), (0.4539, 0.04944, 0.6), (0.4073, 0.1481, 0.6), (0.3266, 0.205, 0.6), (0.2334, 0.205, 0.6), (0.1527, 0.1481, 0.6), (0.1061, 0.04944, 0.6), (0.1061, -0.06444, 0.6), (0.1527, -0.1631, 0.6), (0.2334, -0.22, 0.6), (0.3266, -0.22, 0.6), (0.4073, -0.1631, 0.6), (0.4539, -0.06444, 0.6)], [], [(11, 10, 9, 8, 7, 6, 5, 4, 3, 2, 1, 0), (48, 49, 50, 51, 52, 53, 54, 55, 56, 57, 58, 59), (0, 1, 13, 12), (1, 2, 14, 13), (2, 3, 15, 14), (3, 4, 16, 15), (4, 5, 17, 16), (5, 6, 18, 17), (6, 7, 19, 18), (7, 8, 20, 19), (8, 9, 21, 20), (9, 10, 22, 21), (10, 11, 23, 22), (11, 0, 12, 23), (12, 13, 25, 24), (13, 14, 26, 25), (14, 15, 27, 26), (15, 16, 28, 27), (16, 17, 29, 28), (17, 18, 30, 29), (18, 19, 31, 30), (19, 20, 32, 31), (20, 21, 33, 32), (21, 22, 34, 33), (22, 23, 35, 34), (23, 12, 24, 35), (24, 25, 37, 36), (25, 26, 38, 37), (26, 27, 39, 38), (27, 28, 40, 39), (28, 29, 41, 40), (29, 30, 42, 41), (30, 31, 43, 42), (31, 32, 44, 43), (32, 33, 45, 44), (33, 34, 46, 45), (34, 35, 47, 46), (35, 24, 36, 47), (36, 37, 49, 48), (37, 38, 50, 49), (38, 39, 51, 50), (39, 40, 52, 51), (40, 41, 53, 52), (41, 42, 54, 53), (42, 43, 55, 54), (43, 44, 56, 55), (44, 45, 57, 56), (45, 46, 58, 57), (46, 47, 59, 58), (47, 36, 48, 59)])
me_wholehindbentlegandfinitefoot1.polygons.foreach_set('material_index', [1, 0, 1, 1, 1, 1, 1, 1, 1, 1, 1, 1, 1, 1, 0, 0, 0, 0, 0, 0, 0, 0, 0, 0, 0, 0, 0, 0, 0, 0, 0, 0, 0, 0, 0, 0, 0, 0, 0, 0, 0, 0, 0, 0, 0, 0, 0, 0, 0, 0])
me_wholehindbentlegandfinitefoot1.materials.append(mat_beaverbrownfurmass)
me_wholehindbentlegandfinitefoot1.materials.append(mat_beaverdarktailnosefeet)
me_wholehindbentlegandfinitefoot1.materials.append(mat_beaverwarmincisors)
me_wholehindbentlegandfinitefoot1.materials.append(mat_beaversmalleyes)
me_wholehindbentlegandfinitefoot1.update()
me_wholesmallbeaversideeye1 = bpy.data.meshes.new('WholeSmallBeaverSideEye1')
me_wholesmallbeaversideeye1.from_pydata([(0.22, -1.028, 0.67), (0.22, -1.03, 0.6753), (0.22, -1.035, 0.6786), (0.22, -1.04, 0.6786), (0.22, -1.045, 0.6753), (0.22, -1.046, 0.67), (0.22, -1.045, 0.6647), (0.22, -1.04, 0.6614), (0.22, -1.035, 0.6614), (0.22, -1.03, 0.6647), (0.265, -1.015, 0.67), (0.265, -1.019, 0.6835), (0.265, -1.03, 0.6919), (0.265, -1.045, 0.6919), (0.265, -1.056, 0.6835), (0.265, -1.061, 0.67), (0.265, -1.056, 0.6565), (0.265, -1.045, 0.6481), (0.265, -1.03, 0.6481), (0.265, -1.019, 0.6565), (0.283, -1.02, 0.67), (0.283, -1.024, 0.68), (0.283, -1.032, 0.6862), (0.283, -1.043, 0.6862), (0.283, -1.051, 0.68), (0.283, -1.054, 0.67), (0.283, -1.051, 0.66), (0.283, -1.043, 0.6538), (0.283, -1.032, 0.6538), (0.283, -1.024, 0.66), (0.288, -1.035, 0.67), (0.288, -1.035, 0.6718), (0.288, -1.037, 0.6729), (0.288, -1.038, 0.6729), (0.288, -1.04, 0.6718), (0.288, -1.041, 0.67), (0.288, -1.04, 0.6682), (0.288, -1.038, 0.6671), (0.288, -1.037, 0.6671), (0.288, -1.035, 0.6682)], [], [(9, 8, 7, 6, 5, 4, 3, 2, 1, 0), (30, 31, 32, 33, 34, 35, 36, 37, 38, 39), (0, 1, 11, 10), (1, 2, 12, 11), (2, 3, 13, 12), (3, 4, 14, 13), (4, 5, 15, 14), (5, 6, 16, 15), (6, 7, 17, 16), (7, 8, 18, 17), (8, 9, 19, 18), (9, 0, 10, 19), (10, 11, 21, 20), (11, 12, 22, 21), (12, 13, 23, 22), (13, 14, 24, 23), (14, 15, 25, 24), (15, 16, 26, 25), (16, 17, 27, 26), (17, 18, 28, 27), (18, 19, 29, 28), (19, 10, 20, 29), (20, 21, 31, 30), (21, 22, 32, 31), (22, 23, 33, 32), (23, 24, 34, 33), (24, 25, 35, 34), (25, 26, 36, 35), (26, 27, 37, 36), (27, 28, 38, 37), (28, 29, 39, 38), (29, 20, 30, 39)])
me_wholesmallbeaversideeye1.polygons.foreach_set('material_index', [3, 3, 3, 3, 3, 3, 3, 3, 3, 3, 3, 3, 3, 3, 3, 3, 3, 3, 3, 3, 3, 3, 3, 3, 3, 3, 3, 3, 3, 3, 3, 3])
me_wholesmallbeaversideeye1.materials.append(mat_beaverbrownfurmass)
me_wholesmallbeaversideeye1.materials.append(mat_beaverdarktailnosefeet)
me_wholesmallbeaversideeye1.materials.append(mat_beaverwarmincisors)
me_wholesmallbeaversideeye1.materials.append(mat_beaversmalleyes)
me_wholesmallbeaversideeye1.update()
me_wholesmallroundedbeaverear1 = bpy.data.meshes.new('WholeSmallRoundedBeaverEar1')
me_wholesmallroundedbeaverear1.from_pydata([(0.235, -0.8375, 0.76), (0.229, -0.815, 0.76), (0.2125, -0.7985, 0.76), (0.19, -0.7925, 0.76), (0.1675, -0.7985, 0.76), (0.151, -0.815, 0.76), (0.145, -0.8375, 0.76), (0.151, -0.86, 0.76), (0.1675, -0.8765, 0.76), (0.19, -0.8825, 0.76), (0.2125, -0.8765, 0.76), (0.229, -0.86, 0.76), (0.265, -0.8375, 0.84), (0.255, -0.81, 0.84), (0.2275, -0.7899, 0.84), (0.19, -0.7825, 0.84), (0.1525, -0.7899, 0.84), (0.125, -0.81, 0.84), (0.115, -0.8375, 0.84), (0.125, -0.865, 0.84), (0.1525, -0.8851, 0.84), (0.19, -0.8925, 0.84), (0.2275, -0.8851, 0.84), (0.255, -0.865, 0.84), (0.252, -0.8375, 0.94), (0.2437, -0.815, 0.94), (0.221, -0.7985, 0.94), (0.19, -0.7925, 0.94), (0.159, -0.7985, 0.94), (0.1363, -0.815, 0.94), (0.128, -0.8375, 0.94), (0.1363, -0.86, 0.94), (0.159, -0.8765, 0.94), (0.19, -0.8825, 0.94), (0.221, -0.8765, 0.94), (0.2437, -0.86, 0.94), (0.208, -0.8375, 0.98), (0.2056, -0.8285, 0.98), (0.199, -0.8219, 0.98), (0.19, -0.8195, 0.98), (0.181, -0.8219, 0.98), (0.1744, -0.8285, 0.98), (0.172, -0.8375, 0.98), (0.1744, -0.8465, 0.98), (0.181, -0.8531, 0.98), (0.19, -0.8555, 0.98), (0.199, -0.8531, 0.98), (0.2056, -0.8465, 0.98)], [], [(11, 10, 9, 8, 7, 6, 5, 4, 3, 2, 1, 0), (36, 37, 38, 39, 40, 41, 42, 43, 44, 45, 46, 47), (0, 1, 13, 12), (1, 2, 14, 13), (2, 3, 15, 14), (3, 4, 16, 15), (4, 5, 17, 16), (5, 6, 18, 17), (6, 7, 19, 18), (7, 8, 20, 19), (8, 9, 21, 20), (9, 10, 22, 21), (10, 11, 23, 22), (11, 0, 12, 23), (12, 13, 25, 24), (13, 14, 26, 25), (14, 15, 27, 26), (15, 16, 28, 27), (16, 17, 29, 28), (17, 18, 30, 29), (18, 19, 31, 30), (19, 20, 32, 31), (20, 21, 33, 32), (21, 22, 34, 33), (22, 23, 35, 34), (23, 12, 24, 35), (24, 25, 37, 36), (25, 26, 38, 37), (26, 27, 39, 38), (27, 28, 40, 39), (28, 29, 41, 40), (29, 30, 42, 41), (30, 31, 43, 42), (31, 32, 44, 43), (32, 33, 45, 44), (33, 34, 46, 45), (34, 35, 47, 46), (35, 24, 36, 47)])
me_wholesmallroundedbeaverear1.materials.append(mat_beaverbrownfurmass)
me_wholesmallroundedbeaverear1.materials.append(mat_beaverdarktailnosefeet)
me_wholesmallroundedbeaverear1.materials.append(mat_beaverwarmincisors)
me_wholesmallroundedbeaverear1.materials.append(mat_beaversmalleyes)
me_wholesmallroundedbeaverear1.update()
me_wholethickfrontincisor1 = bpy.data.meshes.new('WholeThickFrontIncisor1')
me_wholethickfrontincisor1.from_pydata([(0.019, -1.298, 0.263), (0.079, -1.298, 0.275), (0.083, -1.298, 0.435), (0.013, -1.298, 0.435), (0.019, -1.168, 0.263), (0.079, -1.168, 0.275), (0.083, -1.168, 0.435), (0.013, -1.168, 0.435)], [], [(3, 0, 1), (5, 4, 7), (1, 2, 3), (7, 6, 5), (0, 4, 5, 1), (1, 5, 6, 2), (2, 6, 7, 3), (3, 7, 4, 0)])
me_wholethickfrontincisor1.polygons.foreach_set('material_index', [2, 2, 2, 2, 2, 2, 2, 2])
me_wholethickfrontincisor1.materials.append(mat_beaverbrownfurmass)
me_wholethickfrontincisor1.materials.append(mat_beaverdarktailnosefeet)
me_wholethickfrontincisor1.materials.append(mat_beaverwarmincisors)
me_wholethickfrontincisor1.materials.append(mat_beaversmalleyes)
me_wholethickfrontincisor1.update()
me_wholeshortdarkbeavernose = bpy.data.meshes.new('WholeShortDarkBeaverNose')
me_wholeshortdarkbeavernose.from_pydata([(0.065, -1.217, 0.52), (0.05629, -1.217, 0.5425), (0.0325, -1.217, 0.559), (0.0, -1.217, 0.565), (-0.0325, -1.217, 0.559), (-0.05629, -1.217, 0.5425), (-0.065, -1.217, 0.52), (-0.05629, -1.217, 0.4975), (-0.0325, -1.217, 0.481), (0.0, -1.217, 0.475), (0.0325, -1.217, 0.481), (0.05629, -1.217, 0.4975), (0.1, -1.298, 0.52), (0.0866, -1.298, 0.5475), (0.05, -1.298, 0.5676), (0.0, -1.298, 0.575), (-0.05, -1.298, 0.5676), (-0.0866, -1.298, 0.5475), (-0.1, -1.298, 0.52), (-0.0866, -1.298, 0.4925), (-0.05, -1.298, 0.4724), (0.0, -1.298, 0.465), (0.05, -1.298, 0.4724), (0.0866, -1.298, 0.4925), (0.075, -1.357, 0.52), (0.06495, -1.357, 0.5375), (0.0375, -1.357, 0.5503), (0.0, -1.357, 0.555), (-0.0375, -1.357, 0.5503), (-0.06495, -1.357, 0.5375), (-0.075, -1.357, 0.52), (-0.06495, -1.357, 0.5025), (-0.0375, -1.357, 0.4897), (0.0, -1.357, 0.485), (0.0375, -1.357, 0.4897), (0.06495, -1.357, 0.5025), (0.025, -1.372, 0.52), (0.02165, -1.372, 0.5275), (0.0125, -1.372, 0.533), (0.0, -1.372, 0.535), (-0.0125, -1.372, 0.533), (-0.02165, -1.372, 0.5275), (-0.025, -1.372, 0.52), (-0.02165, -1.372, 0.5125), (-0.0125, -1.372, 0.507), (0.0, -1.372, 0.505), (0.0125, -1.372, 0.507), (0.02165, -1.372, 0.5125)], [], [(11, 10, 9, 8, 7, 6, 5, 4, 3, 2, 1, 0), (36, 37, 38, 39, 40, 41, 42, 43, 44, 45, 46, 47), (0, 1, 13, 12), (1, 2, 14, 13), (2, 3, 15, 14), (3, 4, 16, 15), (4, 5, 17, 16), (5, 6, 18, 17), (6, 7, 19, 18), (7, 8, 20, 19), (8, 9, 21, 20), (9, 10, 22, 21), (10, 11, 23, 22), (11, 0, 12, 23), (12, 13, 25, 24), (13, 14, 26, 25), (14, 15, 27, 26), (15, 16, 28, 27), (16, 17, 29, 28), (17, 18, 30, 29), (18, 19, 31, 30), (19, 20, 32, 31), (20, 21, 33, 32), (21, 22, 34, 33), (22, 23, 35, 34), (23, 12, 24, 35), (24, 25, 37, 36), (25, 26, 38, 37), (26, 27, 39, 38), (27, 28, 40, 39), (28, 29, 41, 40), (29, 30, 42, 41), (30, 31, 43, 42), (31, 32, 44, 43), (32, 33, 45, 44), (33, 34, 46, 45), (34, 35, 47, 46), (35, 24, 36, 47)])
me_wholeshortdarkbeavernose.polygons.foreach_set('material_index', [1, 1, 1, 1, 1, 1, 1, 1, 1, 1, 1, 1, 1, 1, 1, 1, 1, 1, 1, 1, 1, 1, 1, 1, 1, 1, 1, 1, 1, 1, 1, 1, 1, 1, 1, 1, 1, 1])
me_wholeshortdarkbeavernose.materials.append(mat_beaverbrownfurmass)
me_wholeshortdarkbeavernose.materials.append(mat_beaverdarktailnosefeet)
me_wholeshortdarkbeavernose.materials.append(mat_beaverwarmincisors)
me_wholeshortdarkbeavernose.materials.append(mat_beaversmalleyes)
me_wholeshortdarkbeavernose.update()

# ---- objects
ob_onewholepaddletailbeaver = bpy.data.objects.new('OneWholePaddleTailBeaver', None)
ob_wholebluntcheekheadthickneckandhighhaunch = bpy.data.objects.new('WholeBluntCheekHeadThickNeckAndHighHaunch', me_wholebluntcheekheadthickneckandhighhaunch)
ob_wholewideovalflattenedbeavertail = bpy.data.objects.new('WholeWideOvalFlattenedBeaverTail', me_wholewideovalflattenedbeavertail)
ob_wholeforebentlegandfinitefoot0 = bpy.data.objects.new('WholeForeBentLegAndFiniteFoot0', me_wholeforebentlegandfinitefoot0)
ob_wholehindbentlegandfinitefoot0 = bpy.data.objects.new('WholeHindBentLegAndFiniteFoot0', me_wholehindbentlegandfinitefoot0)
ob_wholesmallbeaversideeye0 = bpy.data.objects.new('WholeSmallBeaverSideEye0', me_wholesmallbeaversideeye0)
ob_wholesmallroundedbeaverear0 = bpy.data.objects.new('WholeSmallRoundedBeaverEar0', me_wholesmallroundedbeaverear0)
ob_wholethickfrontincisor0 = bpy.data.objects.new('WholeThickFrontIncisor0', me_wholethickfrontincisor0)
ob_wholeforebentlegandfinitefoot1 = bpy.data.objects.new('WholeForeBentLegAndFiniteFoot1', me_wholeforebentlegandfinitefoot1)
ob_wholehindbentlegandfinitefoot1 = bpy.data.objects.new('WholeHindBentLegAndFiniteFoot1', me_wholehindbentlegandfinitefoot1)
ob_wholesmallbeaversideeye1 = bpy.data.objects.new('WholeSmallBeaverSideEye1', me_wholesmallbeaversideeye1)
ob_wholesmallroundedbeaverear1 = bpy.data.objects.new('WholeSmallRoundedBeaverEar1', me_wholesmallroundedbeaverear1)
ob_wholethickfrontincisor1 = bpy.data.objects.new('WholeThickFrontIncisor1', me_wholethickfrontincisor1)
ob_wholeshortdarkbeavernose = bpy.data.objects.new('WholeShortDarkBeaverNose', me_wholeshortdarkbeavernose)

# ---- transforms, parenting, visibility, modifiers, constraints
ob_onewholepaddletailbeaver.location = (0.0, 0.0, 0.0)
ob_wholebluntcheekheadthickneckandhighhaunch.parent = ob_onewholepaddletailbeaver
ob_wholebluntcheekheadthickneckandhighhaunch.location = (0.0, 0.0, 0.0)
ob_wholewideovalflattenedbeavertail.parent = ob_onewholepaddletailbeaver
ob_wholewideovalflattenedbeavertail.location = (0.0, 0.0, 0.0)
ob_wholeforebentlegandfinitefoot0.parent = ob_onewholepaddletailbeaver
ob_wholeforebentlegandfinitefoot0.location = (0.0, 0.0, 0.0)
ob_wholehindbentlegandfinitefoot0.parent = ob_onewholepaddletailbeaver
ob_wholehindbentlegandfinitefoot0.location = (0.0, 0.0, 0.0)
ob_wholesmallbeaversideeye0.parent = ob_onewholepaddletailbeaver
ob_wholesmallbeaversideeye0.location = (0.0, 0.0, 0.0)
ob_wholesmallroundedbeaverear0.parent = ob_onewholepaddletailbeaver
ob_wholesmallroundedbeaverear0.location = (0.0, 0.0, 0.0)
ob_wholethickfrontincisor0.parent = ob_onewholepaddletailbeaver
ob_wholethickfrontincisor0.location = (0.0, 0.0, 0.0)
ob_wholeforebentlegandfinitefoot1.parent = ob_onewholepaddletailbeaver
ob_wholeforebentlegandfinitefoot1.location = (0.0, 0.0, 0.0)
ob_wholehindbentlegandfinitefoot1.parent = ob_onewholepaddletailbeaver
ob_wholehindbentlegandfinitefoot1.location = (0.0, 0.0, 0.0)
ob_wholesmallbeaversideeye1.parent = ob_onewholepaddletailbeaver
ob_wholesmallbeaversideeye1.location = (0.0, 0.0, 0.0)
ob_wholesmallroundedbeaverear1.parent = ob_onewholepaddletailbeaver
ob_wholesmallroundedbeaverear1.location = (0.0, 0.0, 0.0)
ob_wholethickfrontincisor1.parent = ob_onewholepaddletailbeaver
ob_wholethickfrontincisor1.location = (0.0, 0.0, 0.0)
ob_wholeshortdarkbeavernose.parent = ob_onewholepaddletailbeaver
ob_wholeshortdarkbeavernose.location = (0.0, 0.0, 0.0)

# ---- collection membership
scene.collection.objects.link(ob_onewholepaddletailbeaver)
scene.collection.objects.link(ob_wholebluntcheekheadthickneckandhighhaunch)
scene.collection.objects.link(ob_wholewideovalflattenedbeavertail)
scene.collection.objects.link(ob_wholeforebentlegandfinitefoot0)
scene.collection.objects.link(ob_wholehindbentlegandfinitefoot0)
scene.collection.objects.link(ob_wholesmallbeaversideeye0)
scene.collection.objects.link(ob_wholesmallroundedbeaverear0)
scene.collection.objects.link(ob_wholethickfrontincisor0)
scene.collection.objects.link(ob_wholeforebentlegandfinitefoot1)
scene.collection.objects.link(ob_wholehindbentlegandfinitefoot1)
scene.collection.objects.link(ob_wholesmallbeaversideeye1)
scene.collection.objects.link(ob_wholesmallroundedbeaverear1)
scene.collection.objects.link(ob_wholethickfrontincisor1)
scene.collection.objects.link(ob_wholeshortdarkbeavernose)

# ---- scene / render settings (as saved in the file)
scene.frame_start = 1; scene.frame_end = 250; scene.frame_set(1)
scene.render.engine = 'CYCLES'
scene.render.use_compositing = False
scene.cycles.use_denoising = False
scene.cycles.samples = 128
scene.cycles.use_adaptive_sampling = False
scene.cycles.seed = 17
bpy.context.view_layer.update()

# ---- added for rendering (the .blend has no active camera and no usable light): camera, sun
cam_auto = bpy.data.cameras.new('AutoCamera')
cam_auto.lens = 50.0
cam_auto.sensor_width = 36.0
cam_auto.clip_end = 1000.0
ob_auto_camera = bpy.data.objects.new('AutoCamera', cam_auto)
scene.collection.objects.link(ob_auto_camera)
ob_auto_camera.location = (2.90938, -3.49126, 2.87751)
ob_auto_camera.rotation_euler = (1.09748, -7.21219e-08, 0.694738)
scene.camera = ob_auto_camera
light_auto_sun = bpy.data.lights.new('AutoSun', 'SUN')
light_auto_sun.energy = 3.0
light_auto_sun.angle = 0.0523599
ob_auto_sun = bpy.data.objects.new('AutoSun', light_auto_sun)
scene.collection.objects.link(ob_auto_sun)
ob_auto_sun.rotation_euler = (0.872665, 0.174533, 0.523599)
bpy.context.view_layer.update()
